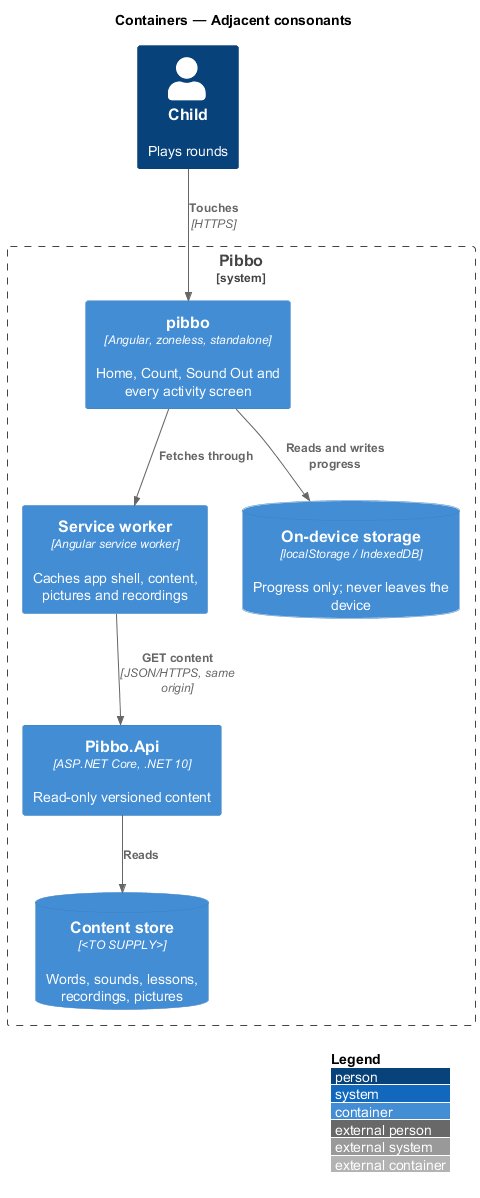

The diagram above was rendered by PlantUML. Its source (embedded in the PNG):
@startuml
!include <C4/C4_Container>
LAYOUT_WITH_LEGEND()
title Containers — Adjacent consonants
Person(child, "Child", "Plays rounds")
System_Boundary(pibbo, "Pibbo") {
  Container(spa, "pibbo", "Angular, zoneless, standalone", "Home, Count, Sound Out and every activity screen")
  Container(sw, "Service worker", "Angular service worker", "Caches app shell, content, pictures and recordings")
  ContainerDb(store, "On-device storage", "localStorage / IndexedDB", "Progress only; never leaves the device")
  Container(api, "Pibbo.Api", "ASP.NET Core, .NET 10", "Read-only versioned content")
  ContainerDb(content, "Content store", "<TO SUPPLY>", "Words, sounds, lessons, recordings, pictures")
}
Rel(child, spa, "Touches", "HTTPS")
Rel(spa, sw, "Fetches through")
Rel(sw, api, "GET content", "JSON/HTTPS, same origin")
Rel(spa, store, "Reads and writes progress")
Rel(api, content, "Reads")
@enduml